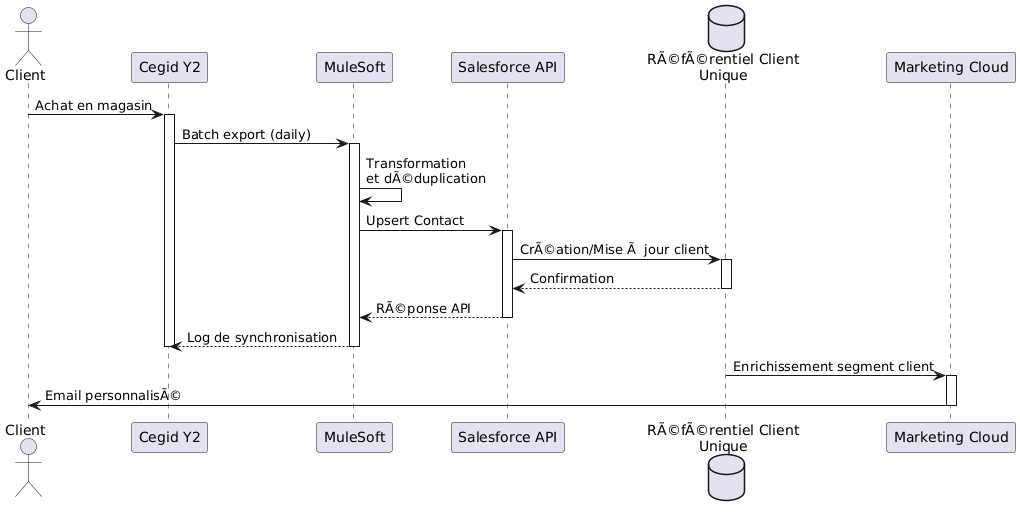

The diagram above was rendered by PlantUML. Its source (embedded in the PNG):
@startuml
actor "Client" as CLIENT
participant "Cegid Y2" as CEGID
participant "MuleSoft" as MULE
participant "Salesforce API" as API
database "RÃ©fÃ©rentiel Client\nUnique" as RCU
participant "Marketing Cloud" as SFMC

CLIENT -> CEGID: Achat en magasin
activate CEGID
CEGID -> MULE: Batch export (daily)
activate MULE
MULE -> MULE: Transformation\net dÃ©duplication
MULE -> API: Upsert Contact
activate API
API -> RCU: CrÃ©ation/Mise Ã  jour client
activate RCU
RCU --> API: Confirmation
deactivate RCU
API --> MULE: RÃ©ponse API
deactivate API
MULE --> CEGID: Log de synchronisation
deactivate MULE
deactivate CEGID

RCU -> SFMC: Enrichissement segment client
activate SFMC
SFMC -> CLIENT: Email personnalisÃ©
deactivate SFMC
@enduml